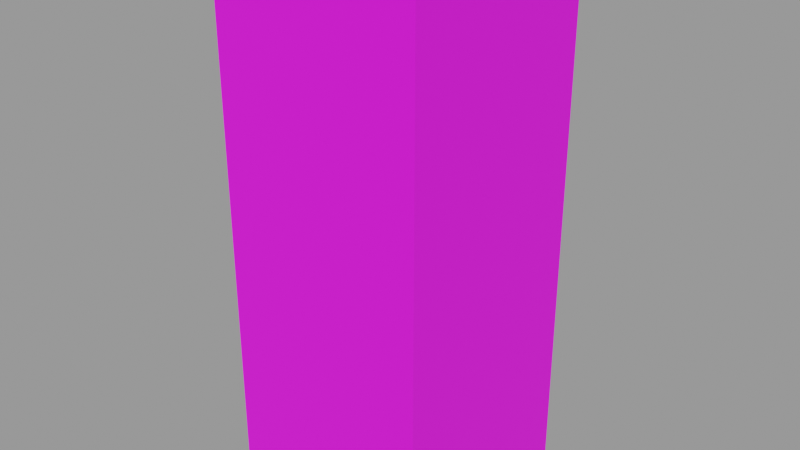 # Source: x_player_armor_sleeve_r.blend  (saved by Blender 3.6.14; exported with 4.5.12 LTS)
import bpy
from mathutils import Matrix  # noqa: F401  (used for matrix-valued properties, if any)

bpy.ops.wm.read_factory_settings(use_empty=True)
scene = bpy.context.scene
scene.name = 'Scene'

# ---- images (referenced by path relative to the original .blend; pixels are not part of the script)
import os
ASSET_DIR = os.environ.get("B2B_ASSET_DIR", "")  # directory of the original .blend (textures are referenced by path, not embedded)
HERE = os.path.dirname(os.path.abspath(__file__))  # packed textures are extracted next to this script under _unpacked/

def load_image(name, relpath, width, height, colorspace="sRGB"):
    """Load a texture the original file referenced (path relative to the .blend, or extracted next to this script)."""
    p = next((c for c in (os.path.join(HERE, relpath), os.path.join(ASSET_DIR, relpath)) if relpath and os.path.exists(c)), "")
    if p:
        img = bpy.data.images.load(p, check_existing=True)
        img.name = name
    else:  # same state as the original file: an image datablock whose file is absent (Cycles renders it pink)
        img = bpy.data.images.new(name, width, height)
        img.source = "FILE"
        img.filepath = "//" + (relpath or name)
    img.colorspace_settings.name = colorspace
    return img
img_x_player_armor_steel_png = load_image('x_player_armor_steel.png', 'x_player_armor_steel.png', 1024, 1024, 'sRGB')

# ---- materials (node trees are filled in below, after node groups)
mat_armor = bpy.data.materials.new('Armor')
mat_armor.use_transparent_shadow = False

# ---- material node trees
mat_armor.use_nodes = True; mat_armor.node_tree.nodes.clear()
_N = mat_armor.node_tree.nodes; _L = mat_armor.node_tree.links
n0 = _N.new('ShaderNodeOutputMaterial'); n0.name = 'Material Output'; n0.location = (350, 0)
n1 = _N.new('ShaderNodeBsdfPrincipled'); n1.name = 'Principled BSDF'; n1.location = (50, 0)
n1.distribution = 'GGX'
n1.subsurface_method = 'RANDOM_WALK_SKIN'
n1.inputs[2].default_value = 0.9
n1.inputs[3].default_value = 1.45
n1.inputs[27].default_value = (0.0, 0.0, 0.0, 1.0)
n1.inputs[28].default_value = 1.0
n2 = _N.new('ShaderNodeTexImage'); n2.name = 'Image Texture'; n2.location = (-350, 0)
n2.image = img_x_player_armor_steel_png
n2.interpolation = 'Closest'
n3 = _N.new('ShaderNodeMath'); n3.name = 'Math'; n3.location = (-120, -120)
n3.operation = 'ROUND'
_L.new(n2.outputs[0], n1.inputs[0])
_L.new(n2.outputs[1], n3.inputs[0])
_L.new(n3.outputs[0], n1.inputs[4])
_L.new(n1.outputs[0], n0.inputs[0])
n0.is_active_output = True

# ---- meshes
me_x_player_armor_sleeve_r = bpy.data.meshes.new('x_player_armor_sleeve_r')
me_x_player_armor_sleeve_r.from_pydata([(-1.26, -1.365, 1.213), (-1.26, -1.365, -5.6), (1.365, -1.365, -5.6), (1.365, -1.365, 1.213), (-1.26, 1.365, 1.213), (-1.26, 1.365, -5.6), (-1.26, -1.365, -5.6), (-1.26, -1.365, 1.213), (1.365, 1.365, 1.213), (1.365, 1.365, -5.6), (-1.26, 1.365, -5.6), (-1.26, 1.365, 1.213), (1.365, -1.365, 1.213), (1.365, -1.365, -5.6), (1.365, 1.365, -5.6), (1.365, 1.365, 1.213), (1.365, 1.365, 1.213), (-1.26, 1.365, 1.213), (-1.26, -1.365, 1.213), (1.365, -1.365, 1.213), (-1.26, 1.365, -5.6), (1.365, 1.365, -5.6), (1.365, -1.365, -5.6), (-1.26, -1.365, -5.6)], [], [(0, 1, 2, 3), (4, 5, 6, 7), (8, 9, 10, 11), (12, 13, 14, 15), (16, 17, 18, 19), (20, 21, 22, 23)])
_uv = me_x_player_armor_sleeve_r.uv_layers.new(name='UVMap')
_uv.uv.foreach_set('vector', [0.8125, 0.375, 0.8125, 0.0, 0.875, 0.0, 0.875, 0.375, 0.75, 0.375, 0.75, 0.0, 0.8125, 0.0, 0.8125, 0.375, 0.6875, 0.375, 0.6875, 0.0, 0.75, 0.0, 0.75, 0.375, 0.6875, 0.375, 0.6875, 0.0, 0.625, 0.0, 0.625, 0.375, 0.6875, 0.375, 0.75, 0.375, 0.75, 0.5, 0.6875, 0.5, 0.75, 0.375, 0.8125, 0.375, 0.8125, 0.5, 0.75, 0.5])
me_x_player_armor_sleeve_r.materials.append(mat_armor)
me_x_player_armor_sleeve_r.update()

# ---- objects
ob_x_player_armor_sleeve_r = bpy.data.objects.new('x_player_armor_sleeve_r', me_x_player_armor_sleeve_r)

# ---- transforms, parenting, visibility, modifiers, constraints
ob_x_player_armor_sleeve_r.location = (0.0, 0.0, 0.0)

# ---- collection membership
scene.collection.objects.link(ob_x_player_armor_sleeve_r)

# ---- scene / render settings (as saved in the file)
scene.frame_start = 1; scene.frame_end = 250; scene.frame_set(1)
scene.render.engine = 'BLENDER_EEVEE_NEXT'
scene.cycles.sampling_pattern = 'TABULATED_SOBOL'
scene.view_settings.view_transform = 'Filmic'
bpy.context.view_layer.update()

# ---- added for rendering (the .blend has no active camera and no usable light): camera, sun + grey world if the file has none
cam_auto = bpy.data.cameras.new('AutoCamera')
cam_auto.lens = 50.0
cam_auto.sensor_width = 36.0
cam_auto.clip_end = 1000.0
ob_auto_camera = bpy.data.objects.new('AutoCamera', cam_auto)
scene.collection.objects.link(ob_auto_camera)
ob_auto_camera.location = (7.2648, -8.65477, 3.57651)
ob_auto_camera.rotation_euler = (1.09748, -7.21219e-08, 0.694738)
scene.camera = ob_auto_camera
light_auto_sun = bpy.data.lights.new('AutoSun', 'SUN')
light_auto_sun.energy = 3.0
light_auto_sun.angle = 0.0523599
ob_auto_sun = bpy.data.objects.new('AutoSun', light_auto_sun)
scene.collection.objects.link(ob_auto_sun)
ob_auto_sun.rotation_euler = (0.872665, 0.174533, 0.523599)
if scene.world is None:
    world_auto = bpy.data.worlds.new('AutoWorld')
    world_auto.color = (0.3, 0.3, 0.3)
    scene.world = world_auto
bpy.context.view_layer.update()

